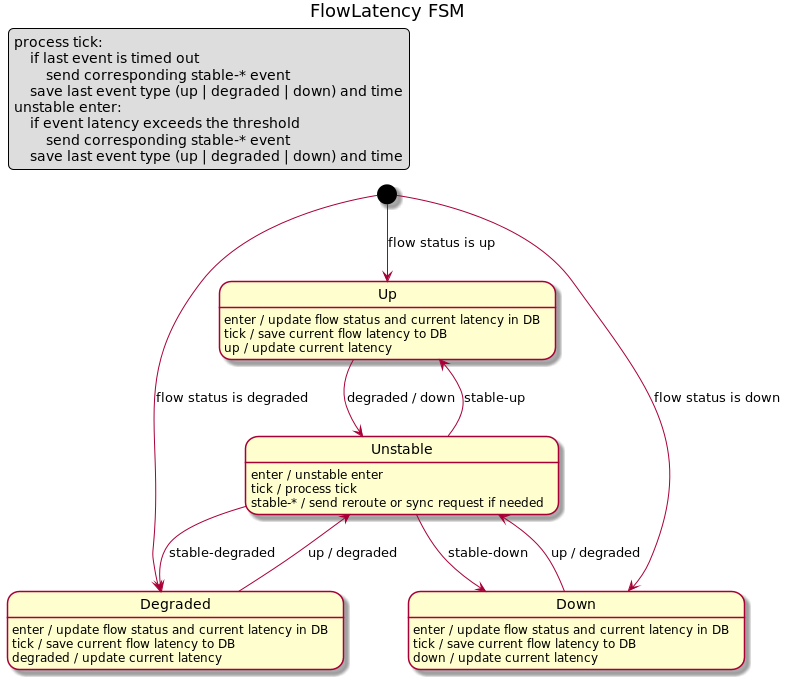

The diagram above was rendered by PlantUML. Its source (embedded in the PNG):
@startuml
title FlowLatency FSM

legend top left
    process tick:
        if last event is timed out
            send corresponding stable-* event
        save last event type (up | degraded | down) and time
    unstable enter:
        if event latency exceeds the threshold
            send corresponding stable-* event
        save last event type (up | degraded | down) and time
endlegend

[*] --> Up : flow status is up
[*] --> Degraded: flow status is degraded
[*] --> Down: flow status is down

Up: enter / update flow status and current latency in DB
Up: tick / save current flow latency to DB
Up: up / update current latency

Up --> Unstable : degraded / down

Degraded: enter / update flow status and current latency in DB
Degraded: tick / save current flow latency to DB
Degraded: degraded / update current latency

Degraded --> Unstable : up / degraded

Down: enter / update flow status and current latency in DB
Down: tick / save current flow latency to DB
Down: down / update current latency

Down --> Unstable : up / degraded

Unstable: enter / unstable enter
Unstable: tick / process tick
Unstable: stable-* / send reroute or sync request if needed

Unstable --> Up : stable-up
Unstable --> Degraded : stable-degraded
Unstable --> Down : stable-down

@enduml